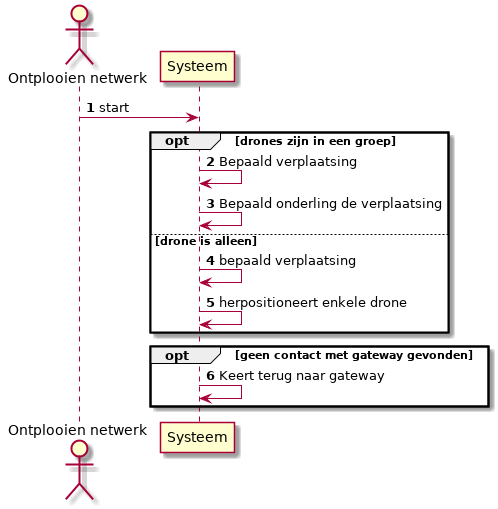

The diagram above was rendered by PlantUML. Its source (embedded in the PNG):
@startuml

autonumber
actor "Ontplooien netwerk" as act
participant "Systeem" as sys

act -> sys : start
opt drones zijn in een groep
sys -> sys : Bepaald verplaatsing
sys -> sys : Bepaald onderling de verplaatsing
else drone is alleen
sys -> sys : bepaald verplaatsing
sys -> sys : herpositioneert enkele drone
end
opt geen contact met gateway gevonden
sys -> sys : Keert terug naar gateway
end

@enduml